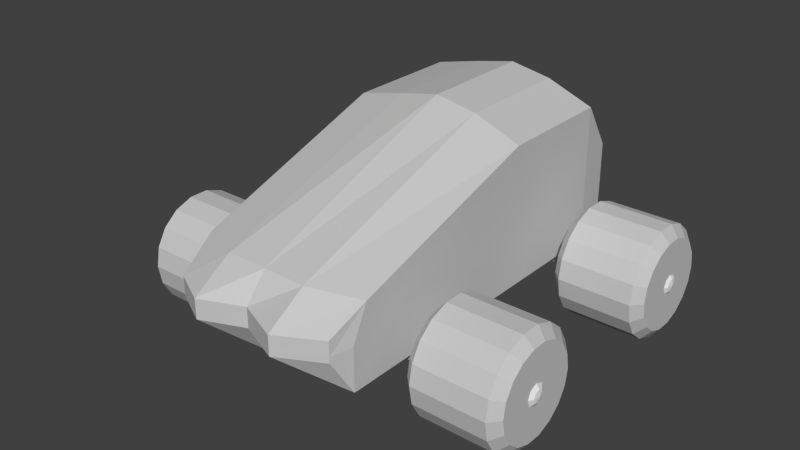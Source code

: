 # Source: gnomecar.blend  (saved by Blender 2.79.0; exported with 4.5.12 LTS)
import bpy
from mathutils import Matrix  # noqa: F401  (used for matrix-valued properties, if any)

bpy.ops.wm.read_factory_settings(use_empty=True)
scene = bpy.context.scene
scene.name = 'Scene'

# ---- collections
col_collection_1 = bpy.data.collections.new('Collection 1'); scene.collection.children.link(col_collection_1)
col_collection_2 = bpy.data.collections.new('Collection 2'); scene.collection.children.link(col_collection_2)

# ---- materials (node trees are filled in below, after node groups)
mat_02___default = bpy.data.materials.new('02 - Default')
mat_02___default.alpha_threshold = 0.0
mat_02___default.use_transparent_shadow = False
mat_02___default.diffuse_color = (0.5882, 0.5882, 0.5882, 1.0)
mat_02___default.specular_color = (0.898, 0.898, 0.898)
mat_02___default.roughness = 0.5
mat_01___default = bpy.data.materials.new('01 - Default')
mat_01___default.alpha_threshold = 0.0
mat_01___default.use_transparent_shadow = False
mat_01___default.diffuse_color = (0.5882, 0.5882, 0.5882, 1.0)
mat_01___default.specular_color = (0.898, 0.898, 0.898)
mat_01___default.roughness = 0.5

# ---- material node trees

# ---- world
world_world = bpy.data.worlds.new('World'); scene.world = world_world
world_world.color = (0.05088, 0.05088, 0.05088)
world_world.use_sun_shadow = False
world_world.sun_shadow_jitter_overblur = 0.0
world_world.cycles.sampling_method = 'NONE'
world_world.cycles.sample_map_resolution = 256

# ---- meshes
me_sphere_001 = bpy.data.meshes.new('Sphere.001')
me_sphere_001.from_pydata([(-1.152, 8.373e-07, -0.0951), (-1.054, 0.06938, -0.1645), (-1.092, 0.0641, -0.1592), (-1.123, 0.04906, -0.1442), (-1.145, 0.02655, -0.1216), (-1.054, 8.62e-07, -0.1932), (-1.092, 8.589e-07, -0.1857), (-1.123, 8.517e-07, -0.1645), (-1.145, 8.431e-07, -0.1326), (-1.054, -0.06938, -0.1645), (-1.092, -0.0641, -0.1592), (-1.123, -0.04906, -0.1442), (-1.145, -0.02655, -0.1216), (-1.054, -0.09811, -0.0951), (-1.092, -0.09065, -0.0951), (-1.123, -0.06938, -0.0951), (-1.145, -0.03755, -0.0951), (-1.054, -0.06938, -0.02572), (-1.092, -0.0641, -0.031), (-1.123, -0.04906, -0.04604), (-1.145, -0.02655, -0.06855), (-1.054, 8.385e-07, 0.003017), (-1.092, 8.287e-07, -0.004452), (-1.123, 8.331e-07, -0.02572), (-1.145, 8.345e-07, -0.05755), (-1.054, 0.06938, -0.02572), (-1.092, 0.0641, -0.031), (-1.123, 0.04906, -0.04604), (-1.145, 0.02655, -0.06855), (-1.054, 0.09812, -0.0951), (-1.092, 0.09065, -0.0951), (-1.123, 0.06938, -0.0951), (-1.145, 0.03755, -0.0951), (1.154, 0.03755, -0.0951), (1.161, 1.003e-06, -0.0951), (1.154, 0.02655, -0.1216), (1.132, 0.04906, -0.1442), (1.1, 0.0641, -0.1592), (1.063, 0.06938, -0.1645), (1.154, 1.017e-06, -0.1326), (1.132, 1.02e-06, -0.1645), (1.1, 1.019e-06, -0.1857), (1.063, 1.012e-06, -0.1932), (1.154, -0.02655, -0.1216), (1.132, -0.04906, -0.1442), (1.1, -0.0641, -0.1592), (1.063, -0.06938, -0.1645), (1.154, -0.03755, -0.0951), (1.132, -0.06938, -0.0951), (1.1, -0.09065, -0.0951), (1.063, -0.09811, -0.0951), (1.154, -0.02655, -0.06855), (1.132, -0.04906, -0.04604), (1.1, -0.0641, -0.031), (1.063, -0.06938, -0.02572), (1.154, 1.009e-06, -0.05755), (1.132, 1.002e-06, -0.02572), (1.1, 9.886e-07, -0.004452), (1.063, 9.884e-07, 0.003017), (1.154, 0.02655, -0.06855), (1.132, 0.04906, -0.04604), (1.1, 0.0641, -0.031), (1.063, 0.06938, -0.02572), (1.132, 0.06938, -0.0951), (1.1, 0.09065, -0.0951), (1.063, 0.09812, -0.0951)], [], [(0, 32, 4), (31, 30, 2, 3), (32, 31, 3, 4), (30, 29, 1, 2), (4, 3, 7, 8), (2, 1, 5, 6), (0, 4, 8), (3, 2, 6, 7), (8, 7, 11, 12), (6, 5, 9, 10), (0, 8, 12), (7, 6, 10, 11), (0, 12, 16), (11, 10, 14, 15), (12, 11, 15, 16), (10, 9, 13, 14), (15, 14, 18, 19), (16, 15, 19, 20), (14, 13, 17, 18), (0, 16, 20), (20, 19, 23, 24), (18, 17, 21, 22), (0, 20, 24), (19, 18, 22, 23), (22, 21, 25, 26), (1, 29, 65, 38), (17, 13, 50, 54), (0, 24, 28), (23, 22, 26, 27), (13, 9, 46, 50), (29, 25, 62, 65), (24, 23, 27, 28), (0, 28, 32), (27, 26, 30, 31), (9, 5, 42, 46), (5, 1, 38, 42), (28, 27, 31, 32), (26, 25, 29, 30), (21, 17, 54, 58), (25, 21, 58, 62), (65, 64, 37, 38), (63, 33, 35, 36), (64, 63, 36, 37), (33, 34, 35), (36, 35, 39, 40), (37, 36, 40, 41), (35, 34, 39), (38, 37, 41, 42), (41, 40, 44, 45), (39, 34, 43), (42, 41, 45, 46), (40, 39, 43, 44), (43, 34, 47), (46, 45, 49, 50), (44, 43, 47, 48), (45, 44, 48, 49), (50, 49, 53, 54), (48, 47, 51, 52), (49, 48, 52, 53), (47, 34, 51), (53, 52, 56, 57), (51, 34, 55), (54, 53, 57, 58), (52, 51, 55, 56), (57, 56, 60, 61), (55, 34, 59), (58, 57, 61, 62), (56, 55, 59, 60), (62, 61, 64, 65), (60, 59, 33, 63), (61, 60, 63, 64), (59, 34, 33)])
_uv = me_sphere_001.uv_layers.new(name='UVMap')
_uv.uv.foreach_set('vector', [0.1032, 0.8953, 0.1032, 0.8953, 0.1032, 0.8946, 0.1033, 0.8953, 0.1033, 0.8953, 0.1033, 0.8937, 0.1033, 0.894, 0.1032, 0.8953, 0.1033, 0.8953, 0.1033, 0.894, 0.1032, 0.8946, 0.1033, 0.8953, 0.1034, 0.8953, 0.1034, 0.8935, 0.1033, 0.8937, 0.1032, 0.8946, 0.1033, 0.894, 0.1033, 0.8935, 0.1032, 0.8943, 0.1033, 0.8937, 0.1034, 0.8935, 0.1034, 0.8928, 0.1033, 0.893, 0.1032, 0.8953, 0.1032, 0.8946, 0.1032, 0.8943, 0.1033, 0.894, 0.1033, 0.8937, 0.1033, 0.893, 0.1033, 0.8935, 0.1032, 0.8943, 0.1033, 0.8935, 0.1033, 0.894, 0.1032, 0.8946, 0.1033, 0.893, 0.1034, 0.8928, 0.1034, 0.8935, 0.1033, 0.8937, 0.1032, 0.8953, 0.1032, 0.8943, 0.1032, 0.8946, 0.1033, 0.8935, 0.1033, 0.893, 0.1033, 0.8937, 0.1033, 0.894, 0.1032, 0.8953, 0.1032, 0.8946, 0.1032, 0.8953, 0.1033, 0.894, 0.1033, 0.8937, 0.1033, 0.8953, 0.1033, 0.8953, 0.1032, 0.8946, 0.1033, 0.894, 0.1033, 0.8953, 0.1032, 0.8953, 0.1033, 0.8937, 0.1034, 0.8935, 0.1034, 0.8953, 0.1033, 0.8953, 0.1033, 0.8953, 0.1033, 0.8953, 0.1033, 0.897, 0.1033, 0.8966, 0.1032, 0.8953, 0.1033, 0.8953, 0.1033, 0.8966, 0.1032, 0.896, 0.1033, 0.8953, 0.1034, 0.8953, 0.1034, 0.8971, 0.1033, 0.897, 0.1032, 0.8953, 0.1032, 0.8953, 0.1032, 0.896, 0.1032, 0.896, 0.1033, 0.8966, 0.1033, 0.8971, 0.1032, 0.8963, 0.1033, 0.897, 0.1034, 0.8971, 0.1034, 0.8978, 0.1033, 0.8977, 0.1032, 0.8953, 0.1032, 0.896, 0.1032, 0.8963, 0.1033, 0.8966, 0.1033, 0.897, 0.1033, 0.8977, 0.1033, 0.8971, 0.1033, 0.8977, 0.1034, 0.8978, 0.1034, 0.8971, 0.1033, 0.897, 0.1034, 0.8935, 0.1034, 0.8953, 0.1081, 0.8953, 0.1081, 0.8935, 0.1034, 0.8971, 0.1034, 0.8953, 0.1081, 0.8953, 0.1081, 0.8971, 0.1032, 0.8953, 0.1032, 0.8963, 0.1032, 0.896, 0.1033, 0.8971, 0.1033, 0.8977, 0.1033, 0.897, 0.1033, 0.8966, 0.1034, 0.8953, 0.1034, 0.8935, 0.1081, 0.8935, 0.1081, 0.8953, 0.1034, 0.8953, 0.1034, 0.8971, 0.1081, 0.8971, 0.1081, 0.8953, 0.1032, 0.8963, 0.1033, 0.8971, 0.1033, 0.8966, 0.1032, 0.896, 0.1032, 0.8953, 0.1032, 0.896, 0.1032, 0.8953, 0.1033, 0.8966, 0.1033, 0.897, 0.1033, 0.8953, 0.1033, 0.8953, 0.1034, 0.8935, 0.1034, 0.8928, 0.1081, 0.8928, 0.1081, 0.8935, 0.1034, 0.8928, 0.1034, 0.8935, 0.1081, 0.8935, 0.1081, 0.8928, 0.1032, 0.896, 0.1033, 0.8966, 0.1033, 0.8953, 0.1032, 0.8953, 0.1033, 0.897, 0.1034, 0.8971, 0.1034, 0.8953, 0.1033, 0.8953, 0.1034, 0.8978, 0.1034, 0.8971, 0.1081, 0.8971, 0.1081, 0.8978, 0.1034, 0.8971, 0.1034, 0.8978, 0.1081, 0.8978, 0.1081, 0.8971, 0.1081, 0.8953, 0.1082, 0.8953, 0.1082, 0.8937, 0.1081, 0.8935, 0.1082, 0.8953, 0.1083, 0.8953, 0.1083, 0.8946, 0.1082, 0.894, 0.1082, 0.8953, 0.1082, 0.8953, 0.1082, 0.894, 0.1082, 0.8937, 0.1083, 0.8953, 0.1083, 0.8953, 0.1083, 0.8946, 0.1082, 0.894, 0.1083, 0.8946, 0.1083, 0.8943, 0.1082, 0.8935, 0.1082, 0.8937, 0.1082, 0.894, 0.1082, 0.8935, 0.1082, 0.893, 0.1083, 0.8946, 0.1083, 0.8953, 0.1083, 0.8943, 0.1081, 0.8935, 0.1082, 0.8937, 0.1082, 0.893, 0.1081, 0.8928, 0.1082, 0.893, 0.1082, 0.8935, 0.1082, 0.894, 0.1082, 0.8937, 0.1083, 0.8943, 0.1083, 0.8953, 0.1083, 0.8946, 0.1081, 0.8928, 0.1082, 0.893, 0.1082, 0.8937, 0.1081, 0.8935, 0.1082, 0.8935, 0.1083, 0.8943, 0.1083, 0.8946, 0.1082, 0.894, 0.1083, 0.8946, 0.1083, 0.8953, 0.1083, 0.8953, 0.1081, 0.8935, 0.1082, 0.8937, 0.1082, 0.8953, 0.1081, 0.8953, 0.1082, 0.894, 0.1083, 0.8946, 0.1083, 0.8953, 0.1082, 0.8953, 0.1082, 0.8937, 0.1082, 0.894, 0.1082, 0.8953, 0.1082, 0.8953, 0.1081, 0.8953, 0.1082, 0.8953, 0.1082, 0.897, 0.1081, 0.8971, 0.1082, 0.8953, 0.1083, 0.8953, 0.1083, 0.896, 0.1082, 0.8966, 0.1082, 0.8953, 0.1082, 0.8953, 0.1082, 0.8966, 0.1082, 0.897, 0.1083, 0.8953, 0.1083, 0.8953, 0.1083, 0.896, 0.1082, 0.897, 0.1082, 0.8966, 0.1082, 0.8971, 0.1082, 0.8977, 0.1083, 0.896, 0.1083, 0.8953, 0.1083, 0.8963, 0.1081, 0.8971, 0.1082, 0.897, 0.1082, 0.8977, 0.1081, 0.8978, 0.1082, 0.8966, 0.1083, 0.896, 0.1083, 0.8963, 0.1082, 0.8971, 0.1082, 0.8977, 0.1082, 0.8971, 0.1082, 0.8966, 0.1082, 0.897, 0.1083, 0.8963, 0.1083, 0.8953, 0.1083, 0.896, 0.1081, 0.8978, 0.1082, 0.8977, 0.1082, 0.897, 0.1081, 0.8971, 0.1082, 0.8971, 0.1083, 0.8963, 0.1083, 0.896, 0.1082, 0.8966, 0.1081, 0.8971, 0.1082, 0.897, 0.1082, 0.8953, 0.1081, 0.8953, 0.1082, 0.8966, 0.1083, 0.896, 0.1083, 0.8953, 0.1082, 0.8953, 0.1082, 0.897, 0.1082, 0.8966, 0.1082, 0.8953, 0.1082, 0.8953, 0.1083, 0.896, 0.1083, 0.8953, 0.1083, 0.8953])
me_sphere_001.use_remesh_preserve_volume = False
me_sphere_001.use_remesh_preserve_attributes = False
me_sphere_001.use_mirror_vertex_groups = False
me_sphere_001.update()
me_cylinder01 = bpy.data.meshes.new('Cylinder01')
me_cylinder01.from_pydata([(26.31, 0.1297, 0.1228), (26.31, -25.92, 0.1228), (26.31, -24.35, 9.033), (26.31, -19.83, 16.87), (26.31, -12.9, 22.68), (26.31, -4.394, 25.78), (26.31, 4.654, 25.78), (26.31, 13.16, 22.68), (26.31, 20.09, 16.87), (26.31, 24.61, 9.033), (26.31, 26.18, 0.1228), (26.31, 24.61, -8.788), (26.31, 20.09, -16.62), (26.31, 13.16, -22.44), (26.31, 4.654, -25.53), (26.31, -4.394, -25.53), (26.31, -12.9, -22.44), (26.31, -19.83, -16.62), (26.31, -24.35, -8.788), (21.16, -32.08, 0.1228), (21.16, -30.13, 11.19), (21.16, -24.51, 20.92), (21.16, -15.9, 28.14), (21.16, -5.341, 31.99), (21.16, 5.895, 31.99), (21.16, 16.45, 28.14), (21.16, 25.06, 20.92), (21.16, 30.68, 11.19), (21.16, 32.63, 0.1228), (21.16, 30.68, -10.94), (21.16, 25.06, -20.67), (21.16, 16.45, -27.9), (21.16, 5.895, -31.74), (21.16, -5.341, -31.74), (21.16, -15.9, -27.9), (21.16, -24.51, -20.67), (21.16, -30.13, -10.94), (-21.25, -32.08, 0.1228), (-21.25, -30.13, 11.19), (-21.25, -24.51, 20.92), (-21.25, -15.9, 28.14), (-21.25, -5.341, 31.99), (-21.25, 5.895, 31.99), (-21.25, 16.45, 28.14), (-21.25, 25.06, 20.92), (-21.25, 30.68, 11.19), (-21.25, 32.63, 0.1228), (-21.25, 30.68, -10.94), (-21.25, 25.06, -20.67), (-21.25, 16.45, -27.9), (-21.25, 5.895, -31.74), (-21.25, -5.341, -31.74), (-21.25, -15.9, -27.9), (-21.25, -24.51, -20.67), (-21.25, -30.13, -10.94), (-26.63, -26.76, 0.1228), (-26.63, -25.14, 9.32), (-26.63, -20.47, 17.41), (-26.63, -13.32, 23.41), (-26.63, -4.54, 26.6), (-26.63, 4.799, 26.6), (-26.63, 13.57, 23.41), (-26.63, 20.73, 17.41), (-26.63, 25.4, 9.32), (-26.63, 27.02, 0.1228), (-26.63, 25.4, -9.074), (-26.63, 20.73, -17.16), (-26.63, 13.57, -23.16), (-26.63, 4.799, -26.36), (-26.63, -4.54, -26.36), (-26.63, -13.32, -23.16), (-26.63, -20.47, -17.16), (-26.63, -25.14, -9.074), (-26.63, 0.1298, 0.1228), (26.31, 0.1297, 0.1228), (26.31, 0.1297, 0.1228), (26.31, 0.1297, 0.1228), (26.31, 0.1297, 0.1228), (26.31, -4.394, 25.78), (26.31, 0.1297, 0.1228), (26.31, 0.1297, 0.1228), (26.31, 0.1297, 0.1228), (26.31, 0.1297, 0.1228), (26.31, 0.1297, 0.1228), (26.31, 0.1297, 0.1228), (26.31, 0.1297, 0.1228), (26.31, 0.1297, 0.1228), (26.31, 0.1297, 0.1228), (26.31, 0.1297, 0.1228), (26.31, 0.1297, 0.1228), (26.31, 0.1297, 0.1228), (26.31, 0.1297, 0.1228), (26.31, -4.394, 25.78), (21.16, -5.341, 31.99), (26.31, -4.394, 25.78), (21.16, -5.341, 31.99), (-21.25, -5.341, 31.99), (21.16, -5.341, 31.99), (-21.25, -5.341, 31.99), (-26.63, -4.54, 26.6), (-21.25, -5.341, 31.99), (-26.63, 0.1298, 0.1228), (-26.63, 0.1298, 0.1228), (-26.63, 0.1298, 0.1228), (-26.63, 0.1298, 0.1228), (-26.63, -4.54, 26.6), (-26.63, 0.1298, 0.1228), (-26.63, 0.1298, 0.1228), (-26.63, 0.1298, 0.1228), (-26.63, 0.1298, 0.1228), (-26.63, 0.1298, 0.1228), (-26.63, 0.1298, 0.1228), (-26.63, 0.1298, 0.1228), (-26.63, 0.1298, 0.1228), (-26.63, 0.1298, 0.1228), (-26.63, 0.1298, 0.1228), (-26.63, 0.1298, 0.1228), (-26.63, 0.1298, 0.1228), (-26.63, 0.1298, 0.1228)], [], [(0, 2, 1), (74, 3, 2), (75, 4, 3), (76, 5, 4), (77, 6, 78), (79, 7, 6), (80, 8, 7), (81, 9, 8), (82, 10, 9), (83, 11, 10), (84, 12, 11), (85, 13, 12), (86, 14, 13), (87, 15, 14), (88, 16, 15), (89, 17, 16), (90, 18, 17), (91, 1, 18), (1, 20, 19), (1, 2, 20), (2, 21, 20), (2, 3, 21), (3, 22, 21), (3, 4, 22), (4, 23, 22), (4, 5, 23), (92, 24, 93), (94, 6, 24), (6, 25, 24), (6, 7, 25), (7, 26, 25), (7, 8, 26), (8, 27, 26), (8, 9, 27), (9, 28, 27), (9, 10, 28), (10, 29, 28), (10, 11, 29), (11, 30, 29), (11, 12, 30), (12, 31, 30), (12, 13, 31), (13, 32, 31), (13, 14, 32), (14, 33, 32), (14, 15, 33), (15, 34, 33), (15, 16, 34), (16, 35, 34), (16, 17, 35), (17, 36, 35), (17, 18, 36), (18, 19, 36), (18, 1, 19), (19, 38, 37), (19, 20, 38), (20, 39, 38), (20, 21, 39), (21, 40, 39), (21, 22, 40), (22, 41, 40), (22, 23, 41), (95, 42, 96), (97, 24, 42), (24, 43, 42), (24, 25, 43), (25, 44, 43), (25, 26, 44), (26, 45, 44), (26, 27, 45), (27, 46, 45), (27, 28, 46), (28, 47, 46), (28, 29, 47), (29, 48, 47), (29, 30, 48), (30, 49, 48), (30, 31, 49), (31, 50, 49), (31, 32, 50), (32, 51, 50), (32, 33, 51), (33, 52, 51), (33, 34, 52), (34, 53, 52), (34, 35, 53), (35, 54, 53), (35, 36, 54), (36, 37, 54), (36, 19, 37), (37, 56, 55), (37, 38, 56), (38, 57, 56), (38, 39, 57), (39, 58, 57), (39, 40, 58), (40, 59, 58), (40, 41, 59), (98, 60, 99), (100, 42, 60), (42, 61, 60), (42, 43, 61), (43, 62, 61), (43, 44, 62), (44, 63, 62), (44, 45, 63), (45, 64, 63), (45, 46, 64), (46, 65, 64), (46, 47, 65), (47, 66, 65), (47, 48, 66), (48, 67, 66), (48, 49, 67), (49, 68, 67), (49, 50, 68), (50, 69, 68), (50, 51, 69), (51, 70, 69), (51, 52, 70), (52, 71, 70), (52, 53, 71), (53, 72, 71), (53, 54, 72), (54, 55, 72), (54, 37, 55), (73, 55, 56), (101, 56, 57), (102, 57, 58), (103, 58, 59), (104, 105, 60), (106, 60, 61), (107, 61, 62), (108, 62, 63), (109, 63, 64), (110, 64, 65), (111, 65, 66), (112, 66, 67), (113, 67, 68), (114, 68, 69), (115, 69, 70), (116, 70, 71), (117, 71, 72), (118, 72, 55)])
_uv = me_cylinder01.uv_layers.new(name='UVMap')
_uv.uv.foreach_set('vector', [0.9692, 0.004897, 0.9699, 0.004897, 0.9686, 0.004897, 0.9705, 0.004897, 0.9711, 0.004897, 0.9699, 0.004897, 0.9717, 0.004897, 0.9723, 0.004897, 0.9711, 0.004897, 0.973, 0.004897, 0.9736, 0.004897, 0.9723, 0.004897, 0.9518, 0.004897, 0.9524, 0.004897, 0.9512, 0.004897, 0.9531, 0.004897, 0.9537, 0.004897, 0.9524, 0.004897, 0.9543, 0.004897, 0.9549, 0.004897, 0.9537, 0.004897, 0.9556, 0.004897, 0.9562, 0.004897, 0.9549, 0.004897, 0.9568, 0.004897, 0.9574, 0.004897, 0.9562, 0.004897, 0.958, 0.004897, 0.9587, 0.004897, 0.9574, 0.004897, 0.9593, 0.004897, 0.9599, 0.004897, 0.9587, 0.004897, 0.9605, 0.004897, 0.9612, 0.004897, 0.9599, 0.004897, 0.9618, 0.004897, 0.9624, 0.004897, 0.9612, 0.004897, 0.963, 0.004897, 0.9636, 0.004897, 0.9624, 0.004897, 0.9643, 0.004897, 0.9649, 0.004897, 0.9636, 0.004897, 0.9655, 0.004897, 0.9661, 0.004897, 0.9649, 0.004897, 0.9667, 0.004897, 0.9674, 0.004897, 0.9661, 0.004897, 0.968, 0.004897, 0.9686, 0.004897, 0.9674, 0.004897, 0.9156, 0.6943, 0.797, 0.929, 0.797, 0.6943, 0.9156, 0.6943, 0.9156, 0.9279, 0.797, 0.929, 0.9156, 0.9279, 0.7971, 1.163, 0.797, 0.929, 0.9156, 0.9279, 0.9156, 1.162, 0.7971, 1.163, 0.9156, 1.162, 0.7973, 1.398, 0.7971, 1.163, 0.9156, 1.162, 0.9156, 1.395, 0.7973, 1.398, 0.9156, 1.395, 0.7974, 1.632, 0.7973, 1.398, 0.9156, 1.395, 0.9156, 1.629, 0.7974, 1.632, 0.9156, -2.576, 0.7976, -2.34, 0.7974, -2.573, 0.9156, -2.576, 0.9156, -2.343, 0.7976, -2.34, 0.9156, -2.343, 0.7978, -2.106, 0.7976, -2.34, 0.9156, -2.343, 0.9156, -2.109, 0.7978, -2.106, 0.9156, -2.109, 0.7979, -1.873, 0.7978, -2.106, 0.9156, -2.109, 0.9156, -1.875, 0.7979, -1.873, 0.9156, -1.875, 0.798, -1.641, 0.7979, -1.873, 0.9156, -1.875, 0.9156, -1.642, 0.798, -1.641, 0.9156, -1.642, 0.7981, -1.408, 0.798, -1.641, 0.9156, -1.642, 0.9156, -1.408, 0.7981, -1.408, 0.9156, -1.408, 0.798, -1.176, 0.7981, -1.408, 0.9156, -1.408, 0.9156, -1.175, 0.798, -1.176, 0.9156, -1.175, 0.7979, -0.9429, 0.798, -1.176, 0.9156, -1.175, 0.9156, -0.9409, 0.7979, -0.9429, 0.9156, -0.9409, 0.7978, -0.71, 0.7979, -0.9429, 0.9156, -0.9409, 0.9156, -0.7073, 0.7978, -0.71, 0.9156, -0.7073, 0.7976, -0.4767, 0.7978, -0.71, 0.9156, -0.7073, 0.9156, -0.4737, 0.7976, -0.4767, 0.9156, -0.4737, 0.7974, -0.2431, 0.7976, -0.4767, 0.9156, -0.4737, 0.9156, -0.2401, 0.7974, -0.2431, 0.9156, -0.2401, 0.7973, -0.009149, 0.7974, -0.2431, 0.9156, -0.2401, 0.9156, -0.006507, 0.7973, -0.009149, 0.9156, -0.006507, 0.7971, 0.2251, 0.7973, -0.009149, 0.9156, -0.006507, 0.9156, 0.2271, 0.7971, 0.2251, 0.9156, 0.2271, 0.797, 0.4597, 0.7971, 0.2251, 0.9156, 0.2271, 0.9156, 0.4607, 0.797, 0.4597, 0.9156, 0.4607, 0.797, 0.6943, 0.797, 0.4597, 0.9156, 0.4607, 0.9156, 0.6943, 0.797, 0.6943, 0.797, 0.6943, 0.186, 0.929, 0.1859, 0.6943, 0.797, 0.6943, 0.797, 0.929, 0.186, 0.929, 0.797, 0.929, 0.1863, 1.163, 0.186, 0.929, 0.797, 0.929, 0.7971, 1.163, 0.1863, 1.163, 0.7971, 1.163, 0.1867, 1.398, 0.1863, 1.163, 0.7971, 1.163, 0.7973, 1.398, 0.1867, 1.398, 0.7973, 1.398, 0.1872, 1.632, 0.1867, 1.398, 0.7973, 1.398, 0.7974, 1.632, 0.1872, 1.632, 0.7974, -2.573, 0.1877, -2.34, 0.1872, -2.573, 0.7974, -2.573, 0.7976, -2.34, 0.1877, -2.34, 0.7976, -2.34, 0.1883, -2.106, 0.1877, -2.34, 0.7976, -2.34, 0.7978, -2.106, 0.1883, -2.106, 0.7978, -2.106, 0.1887, -1.873, 0.1883, -2.106, 0.7978, -2.106, 0.7979, -1.873, 0.1887, -1.873, 0.7979, -1.873, 0.189, -1.641, 0.1887, -1.873, 0.7979, -1.873, 0.798, -1.641, 0.189, -1.641, 0.798, -1.641, 0.189, -1.408, 0.189, -1.641, 0.798, -1.641, 0.7981, -1.408, 0.189, -1.408, 0.7981, -1.408, 0.189, -1.176, 0.189, -1.408, 0.7981, -1.408, 0.798, -1.176, 0.189, -1.176, 0.798, -1.176, 0.1887, -0.9429, 0.189, -1.176, 0.798, -1.176, 0.7979, -0.9429, 0.1887, -0.9429, 0.7979, -0.9429, 0.1883, -0.71, 0.1887, -0.9429, 0.7979, -0.9429, 0.7978, -0.71, 0.1883, -0.71, 0.7978, -0.71, 0.1877, -0.4767, 0.1883, -0.71, 0.7978, -0.71, 0.7976, -0.4767, 0.1877, -0.4767, 0.7976, -0.4767, 0.1872, -0.2431, 0.1877, -0.4767, 0.7976, -0.4767, 0.7974, -0.2431, 0.1872, -0.2431, 0.7974, -0.2431, 0.1867, -0.009149, 0.1872, -0.2431, 0.7974, -0.2431, 0.7973, -0.009149, 0.1867, -0.009149, 0.7973, -0.009149, 0.1863, 0.2251, 0.1867, -0.009149, 0.7973, -0.009149, 0.7971, 0.2251, 0.1863, 0.2251, 0.7971, 0.2251, 0.186, 0.4597, 0.1863, 0.2251, 0.7971, 0.2251, 0.797, 0.4597, 0.186, 0.4597, 0.797, 0.4597, 0.1859, 0.6943, 0.186, 0.4597, 0.797, 0.4597, 0.797, 0.6943, 0.1859, 0.6943, 0.1859, 0.6943, 0.09219, 0.9279, 0.09219, 0.6943, 0.1859, 0.6943, 0.186, 0.929, 0.09219, 0.9279, 0.186, 0.929, 0.09219, 1.162, 0.09219, 0.9279, 0.186, 0.929, 0.1863, 1.163, 0.09219, 1.162, 0.1863, 1.163, 0.09219, 1.395, 0.09219, 1.162, 0.1863, 1.163, 0.1867, 1.398, 0.09219, 1.395, 0.1867, 1.398, 0.09219, 1.629, 0.09219, 1.395, 0.1867, 1.398, 0.1872, 1.632, 0.09219, 1.629, 0.1872, -2.573, 0.09219, -2.343, 0.09219, -2.576, 0.1872, -2.573, 0.1877, -2.34, 0.09219, -2.343, 0.1877, -2.34, 0.09219, -2.109, 0.09219, -2.343, 0.1877, -2.34, 0.1883, -2.106, 0.09219, -2.109, 0.1883, -2.106, 0.09219, -1.875, 0.09219, -2.109, 0.1883, -2.106, 0.1887, -1.873, 0.09219, -1.875, 0.1887, -1.873, 0.09219, -1.642, 0.09219, -1.875, 0.1887, -1.873, 0.189, -1.641, 0.09219, -1.642, 0.189, -1.641, 0.09219, -1.408, 0.09219, -1.642, 0.189, -1.641, 0.189, -1.408, 0.09219, -1.408, 0.189, -1.408, 0.09219, -1.175, 0.09219, -1.408, 0.189, -1.408, 0.189, -1.176, 0.09219, -1.175, 0.189, -1.176, 0.09219, -0.9409, 0.09219, -1.175, 0.189, -1.176, 0.1887, -0.9429, 0.09219, -0.9409, 0.1887, -0.9429, 0.09219, -0.7073, 0.09219, -0.9409, 0.1887, -0.9429, 0.1883, -0.71, 0.09219, -0.7073, 0.1883, -0.71, 0.09219, -0.4737, 0.09219, -0.7073, 0.1883, -0.71, 0.1877, -0.4767, 0.09219, -0.4737, 0.1877, -0.4767, 0.09219, -0.2401, 0.09219, -0.4737, 0.1877, -0.4767, 0.1872, -0.2431, 0.09219, -0.2401, 0.1872, -0.2431, 0.09219, -0.006507, 0.09219, -0.2401, 0.1872, -0.2431, 0.1867, -0.009149, 0.09219, -0.006507, 0.1867, -0.009149, 0.09219, 0.2271, 0.09219, -0.006507, 0.1867, -0.009149, 0.1863, 0.2251, 0.09219, 0.2271, 0.1863, 0.2251, 0.09219, 0.4607, 0.09219, 0.2271, 0.1863, 0.2251, 0.186, 0.4597, 0.09219, 0.4607, 0.186, 0.4597, 0.09219, 0.6943, 0.09219, 0.4607, 0.186, 0.4597, 0.1859, 0.6943, 0.09219, 0.6943, 0.9736, 0.009835, 0.9728, 0.005425, 0.9745, 0.005425, 0.9753, 0.009835, 0.9745, 0.005425, 0.9761, 0.005425, 0.9769, 0.009835, 0.9761, 0.005425, 0.9777, 0.005425, 0.9786, 0.009835, 0.9777, 0.005425, 0.9794, 0.005425, 0.9507, 0.009835, 0.9499, 0.005425, 0.9515, 0.005425, 0.9524, 0.009835, 0.9515, 0.005425, 0.9532, 0.005425, 0.954, 0.009835, 0.9532, 0.005425, 0.9548, 0.005425, 0.9556, 0.009835, 0.9548, 0.005425, 0.9564, 0.005425, 0.9573, 0.009835, 0.9564, 0.005425, 0.9581, 0.005425, 0.9589, 0.009835, 0.9581, 0.005425, 0.9597, 0.005425, 0.9605, 0.009835, 0.9597, 0.005425, 0.9614, 0.005425, 0.9622, 0.009835, 0.9614, 0.005425, 0.963, 0.005425, 0.9638, 0.009835, 0.963, 0.005425, 0.9646, 0.005425, 0.9655, 0.009835, 0.9646, 0.005425, 0.9663, 0.005425, 0.9671, 0.009835, 0.9663, 0.005425, 0.9679, 0.005425, 0.9687, 0.009835, 0.9679, 0.005425, 0.9695, 0.005425, 0.9704, 0.009835, 0.9695, 0.005425, 0.9712, 0.005425, 0.972, 0.009835, 0.9712, 0.005425, 0.9728, 0.005425])
me_cylinder01.materials.append(mat_02___default)
me_cylinder01.use_remesh_preserve_volume = False
me_cylinder01.use_remesh_preserve_attributes = False
me_cylinder01.use_mirror_vertex_groups = False
me_cylinder01.update()
me_box01 = bpy.data.meshes.new('Box01')
me_box01.from_pydata([(-43.89, -136.3, 21.2), (-23.77, -146.8, 21.37), (0.0, -136.6, 21.18), (24.04, -146.8, 21.32), (48.13, -133.9, 21.29), (-50.69, -120.7, 0.6572), (-23.77, -121.6, 0.05525), (5.96e-08, -121.6, 0.05525), (24.04, -121.6, 0.05525), (51.24, -121.6, 0.6534), (-50.84, 2.033, 0.6019), (-23.77, 1.232, 0.0), (0.0, 1.232, 0.0), (24.04, 1.232, 0.0), (51.37, 1.232, 0.5981), (-50.65, 69.49, 0.6019), (-23.77, 68.86, 0.0), (0.0, 68.86, 0.0), (24.04, 68.86, 0.0), (51.37, 68.86, 0.5981), (-46.68, 89.58, 7.596), (-23.77, 89.03, 3.694), (-6.374e-07, 88.36, 3.694), (24.04, 89.03, 3.694), (49.56, 88.66, 9.564), (-43.91, -136.3, 32.6), (-23.77, -146.8, 32.63), (5.96e-08, -136.6, 32.59), (24.04, -146.8, 32.63), (48.0, -133.9, 32.81), (-50.84, -111.1, 44.45), (-23.77, -124.2, 47.04), (2.451e-07, -124.2, 47.34), (24.04, -124.2, 47.04), (51.22, -112.6, 44.48), (-51.0, 2.033, 83.44), (-23.77, 1.232, 90.04), (2.363e-08, 1.232, 95.04), (24.04, 1.232, 90.83), (51.29, 1.232, 80.5), (-50.81, 69.49, 83.44), (-23.77, 68.86, 90.04), (-6.932e-10, 68.86, 95.04), (24.04, 68.86, 90.83), (51.19, 68.86, 80.5), (-45.95, 89.09, 77.38), (-23.77, 88.95, 77.47), (4.315e-08, 88.95, 77.47), (24.04, 88.95, 77.47), (49.37, 88.66, 52.76), (-43.91, -136.3, 24.91), (-23.77, -146.8, 24.87), (0.0, -136.6, 24.87), (24.04, -146.8, 24.87), (48.15, -133.9, 24.91), (51.26, -121.8, 24.96), (51.4, 1.232, 24.91), (51.4, 68.86, 24.91), (49.58, 88.66, 24.91), (24.04, 88.66, 24.87), (-7.593e-08, 88.66, 24.87), (-23.77, 88.66, 24.87), (-46.7, 89.58, 24.91), (-50.67, 69.49, 24.91), (-50.86, 2.033, 24.91), (-50.71, -120.9, 24.96), (-43.89, -136.3, 21.2), (-23.77, -146.8, 21.37), (-43.89, -136.3, 21.2), (-23.77, -146.8, 21.37), (0.0, -136.6, 21.18), (-23.77, -146.8, 21.37), (0.0, -136.6, 21.18), (24.04, -146.8, 21.32), (0.0, -136.6, 21.18), (24.04, -146.8, 21.32), (48.13, -133.9, 21.29), (24.04, -146.8, 21.32), (-23.77, -146.8, 32.63), (-23.77, -146.8, 32.63), (-43.91, -136.3, 32.6), (5.96e-08, -136.6, 32.59), (5.96e-08, -136.6, 32.59), (-23.77, -146.8, 32.63), (24.04, -146.8, 32.63), (24.04, -146.8, 32.63), (5.96e-08, -136.6, 32.59), (48.0, -133.9, 32.81), (48.0, -133.9, 32.81), (24.04, -146.8, 32.63), (48.13, -133.9, 21.29), (51.24, -121.6, 0.6534), (48.15, -133.9, 24.91), (48.13, -133.9, 21.29), (51.24, -121.6, 0.6534), (51.37, 1.232, 0.5981), (51.24, -121.6, 0.6534), (51.37, 1.232, 0.5981), (51.37, 68.86, 0.5981), (51.37, 1.232, 0.5981), (51.37, 68.86, 0.5981), (49.56, 88.66, 9.564), (51.37, 68.86, 0.5981), (48.15, -133.9, 24.91), (51.22, -112.6, 44.48), (51.22, -112.6, 44.48), (48.0, -133.9, 32.81), (48.15, -133.9, 24.91), (51.29, 1.232, 80.5), (51.29, 1.232, 80.5), (51.22, -112.6, 44.48), (51.19, 68.86, 80.5), (51.19, 68.86, 80.5), (51.29, 1.232, 80.5), (49.37, 88.66, 52.76), (49.37, 88.66, 52.76), (51.19, 68.86, 80.5), (49.56, 88.66, 9.564), (24.04, 89.03, 3.694), (49.58, 88.66, 24.91), (49.56, 88.66, 9.564), (24.04, 89.03, 3.694), (-6.374e-07, 88.36, 3.694), (24.04, 89.03, 3.694), (-6.374e-07, 88.36, 3.694), (-23.77, 89.03, 3.694), (-6.374e-07, 88.36, 3.694), (-23.77, 89.03, 3.694), (-46.68, 89.58, 7.596), (-23.77, 89.03, 3.694), (49.58, 88.66, 24.91), (24.04, 88.95, 77.47), (24.04, 88.95, 77.47), (49.37, 88.66, 52.76), (49.58, 88.66, 24.91), (4.315e-08, 88.95, 77.47), (4.315e-08, 88.95, 77.47), (24.04, 88.95, 77.47), (-23.77, 88.95, 77.47), (-23.77, 88.95, 77.47), (4.315e-08, 88.95, 77.47), (-45.95, 89.09, 77.38), (-45.95, 89.09, 77.38), (-23.77, 88.95, 77.47), (-46.68, 89.58, 7.596), (-50.65, 69.49, 0.6019), (-46.7, 89.58, 24.91), (-46.68, 89.58, 7.596), (-50.65, 69.49, 0.6019), (-50.84, 2.033, 0.6019), (-50.65, 69.49, 0.6019), (-50.84, 2.033, 0.6019), (-50.69, -120.7, 0.6572), (-50.84, 2.033, 0.6019), (-50.69, -120.7, 0.6572), (-43.89, -136.3, 21.2), (-43.91, -136.3, 24.91), (-43.91, -136.3, 24.91), (-50.69, -120.7, 0.6572), (-46.7, 89.58, 24.91), (-50.81, 69.49, 83.44), (-50.81, 69.49, 83.44), (-45.95, 89.09, 77.38), (-46.7, 89.58, 24.91), (-51.0, 2.033, 83.44), (-51.0, 2.033, 83.44), (-50.81, 69.49, 83.44), (-50.84, -111.1, 44.45), (-50.84, -111.1, 44.45), (-51.0, 2.033, 83.44), (-43.91, -136.3, 24.91), (-43.91, -136.3, 32.6), (-43.91, -136.3, 32.6), (-50.84, -111.1, 44.45)], [], [(0, 5, 6), (0, 6, 1), (1, 6, 7), (7, 2, 1), (2, 7, 8), (8, 3, 2), (3, 8, 9), (9, 4, 3), (5, 10, 11), (11, 6, 5), (6, 11, 12), (12, 7, 6), (7, 12, 13), (13, 8, 7), (8, 13, 14), (14, 9, 8), (10, 15, 16), (16, 11, 10), (11, 16, 17), (17, 12, 11), (12, 17, 18), (18, 13, 12), (13, 18, 19), (19, 14, 13), (15, 20, 21), (21, 16, 15), (16, 21, 22), (22, 17, 16), (17, 22, 23), (23, 18, 17), (18, 23, 24), (24, 19, 18), (32, 31, 26, 27), (43, 42, 37, 38), (34, 33, 28, 29), (31, 30, 25, 26), (39, 38, 33, 34), (36, 35, 30, 31), (37, 36, 31, 32), (33, 32, 27, 28), (42, 41, 36, 37), (44, 43, 38, 39), (41, 40, 35, 36), (46, 45, 40, 41), (47, 46, 41, 42), (43, 44, 49), (49, 48, 43), (66, 67, 51), (51, 50, 68), (69, 70, 52), (52, 51, 71), (72, 73, 53), (53, 52, 74), (75, 76, 54), (54, 53, 77), (50, 51, 78), (79, 80, 50), (51, 52, 81), (82, 83, 51), (52, 53, 84), (85, 86, 52), (53, 54, 87), (88, 89, 53), (90, 91, 55), (55, 92, 93), (94, 95, 56), (56, 55, 96), (97, 98, 57), (57, 56, 99), (100, 101, 58), (58, 57, 102), (103, 55, 104), (105, 106, 107), (55, 56, 108), (109, 110, 55), (56, 57, 111), (112, 113, 56), (57, 58, 114), (115, 116, 57), (117, 118, 59), (59, 119, 120), (121, 122, 60), (60, 59, 123), (124, 125, 61), (61, 60, 126), (127, 128, 62), (62, 61, 129), (130, 59, 131), (132, 133, 134), (59, 60, 135), (136, 137, 59), (60, 61, 138), (139, 140, 60), (61, 62, 141), (142, 143, 61), (144, 145, 63), (63, 146, 147), (148, 149, 64), (64, 63, 150), (151, 152, 65), (65, 64, 153), (154, 155, 156), (157, 65, 158), (159, 63, 160), (161, 162, 163), (63, 64, 164), (165, 166, 63), (64, 65, 167), (168, 169, 64), (65, 170, 171), (172, 173, 65), (38, 37, 32, 33), (48, 47, 42, 43)])
_uv = me_box01.uv_layers.new(name='UVMap')
_uv.uv.foreach_set('vector', [0.6797, 0.006229, 0.6797, 0.01535, 0.6586, 0.01535, 0.6797, 0.006229, 0.6586, 0.01535, 0.6586, 0.006229, 0.6586, 0.006229, 0.6586, 0.01535, 0.6429, 0.01535, 0.6429, 0.01535, 0.6429, 0.006229, 0.6586, 0.006229, 0.6429, 0.006229, 0.6429, 0.01535, 0.6271, 0.01535, 0.6271, 0.01535, 0.6271, 0.006229, 0.6429, 0.006229, 0.6271, 0.006229, 0.6271, 0.01535, 0.6052, 0.01535, 0.6052, 0.01535, 0.6052, 0.006229, 0.6271, 0.006229, 0.6797, 0.01535, 0.6797, 0.04456, 0.6586, 0.04456, 0.6586, 0.04456, 0.6586, 0.01535, 0.6797, 0.01535, 0.6586, 0.01535, 0.6586, 0.04456, 0.6429, 0.04456, 0.6429, 0.04456, 0.6429, 0.01535, 0.6586, 0.01535, 0.6429, 0.01535, 0.6429, 0.04456, 0.6271, 0.04456, 0.6271, 0.04456, 0.6271, 0.01535, 0.6429, 0.01535, 0.6271, 0.01535, 0.6271, 0.04456, 0.6052, 0.04456, 0.6052, 0.04456, 0.6052, 0.01535, 0.6271, 0.01535, 0.6797, 0.04456, 0.6797, 0.06436, 0.6586, 0.06436, 0.6586, 0.06436, 0.6586, 0.04456, 0.6797, 0.04456, 0.6586, 0.04456, 0.6586, 0.06436, 0.6429, 0.06436, 0.6429, 0.06436, 0.6429, 0.04456, 0.6586, 0.04456, 0.6429, 0.04456, 0.6429, 0.06436, 0.6271, 0.06436, 0.6271, 0.06436, 0.6271, 0.04456, 0.6429, 0.04456, 0.6271, 0.04456, 0.6271, 0.06436, 0.6052, 0.06436, 0.6052, 0.06436, 0.6052, 0.04456, 0.6271, 0.04456, 0.6797, 0.06436, 0.6797, 0.07348, 0.6586, 0.07348, 0.6586, 0.07348, 0.6586, 0.06436, 0.6797, 0.06436, 0.6586, 0.06436, 0.6586, 0.07348, 0.6429, 0.07348, 0.6429, 0.07348, 0.6429, 0.06436, 0.6586, 0.06436, 0.6429, 0.06436, 0.6429, 0.07348, 0.6271, 0.07348, 0.6271, 0.07348, 0.6271, 0.06436, 0.6429, 0.06436, 0.6271, 0.06436, 0.6271, 0.07348, 0.6052, 0.07348, 0.6052, 0.07348, 0.6052, 0.06436, 0.6271, 0.06436, 0.5013, 0.208, 0.4207, 0.208, 0.4207, 0.09027, 0.5013, 0.09027, 0.5792, 0.8754, 0.4986, 0.8754, 0.4986, 0.6198, 0.5792, 0.6198, 0.6708, 0.208, 0.5819, 0.208, 0.5819, 0.09027, 0.6706, 0.09027, 0.4207, 0.208, 0.3363, 0.208, 0.3362, 0.09027, 0.4207, 0.09027, 0.6623, 0.6198, 0.5792, 0.6198, 0.5819, 0.208, 0.6708, 0.208, 0.418, 0.6198, 0.3374, 0.6198, 0.3363, 0.208, 0.4207, 0.208, 0.4986, 0.6198, 0.418, 0.6198, 0.4207, 0.208, 0.5013, 0.208, 0.5819, 0.208, 0.5013, 0.208, 0.5013, 0.09027, 0.5819, 0.09027, 0.4986, 0.8754, 0.418, 0.8754, 0.418, 0.6198, 0.4986, 0.6198, 0.6623, 0.8754, 0.5792, 0.8754, 0.5792, 0.6198, 0.6623, 0.6198, 0.418, 0.8754, 0.3374, 0.8754, 0.3374, 0.6198, 0.418, 0.6198, 0.418, 0.9932, 0.3374, 0.9932, 0.3374, 0.8754, 0.418, 0.8754, 0.4986, 0.9932, 0.418, 0.9932, 0.418, 0.8754, 0.4986, 0.8754, 0.5792, 0.8754, 0.6623, 0.8754, 0.6623, 0.9932, 0.6623, 0.9932, 0.5792, 0.9932, 0.5792, 0.8754, 0.3304, 0.01028, 0.3591, 0.01028, 0.3591, 0.04642, 0.3591, 0.04642, 0.3303, 0.04649, 0.3304, 0.01028, 0.3591, 0.01028, 0.3831, 0.01028, 0.3831, 0.04642, 0.3831, 0.04642, 0.3591, 0.04642, 0.3591, 0.01028, 0.3831, 0.01028, 0.4072, 0.01028, 0.4072, 0.04642, 0.4072, 0.04642, 0.3831, 0.04642, 0.3831, 0.01028, 0.4072, 0.01028, 0.4363, 0.01028, 0.4363, 0.04649, 0.4363, 0.04649, 0.4072, 0.04642, 0.4072, 0.01028, 0.3303, 0.04649, 0.3591, 0.04642, 0.3591, 0.07123, 0.3591, 0.07123, 0.3302, 0.07125, 0.3303, 0.04649, 0.3591, 0.04642, 0.3831, 0.04642, 0.3831, 0.07123, 0.3831, 0.07123, 0.3591, 0.07123, 0.3591, 0.04642, 0.3831, 0.04642, 0.4072, 0.04642, 0.4072, 0.07123, 0.4072, 0.07123, 0.3831, 0.07123, 0.3831, 0.04642, 0.4072, 0.04642, 0.4363, 0.04649, 0.4362, 0.07123, 0.4362, 0.07123, 0.4072, 0.07123, 0.4072, 0.04642, 0.9982, 0.003242, 0.9983, 0.1361, 0.9156, 0.1376, 0.9156, 0.1376, 0.9155, 0.003329, 0.9982, 0.003242, 0.9983, 0.1361, 0.9988, 0.5396, 0.9233, 0.5411, 0.9233, 0.5411, 0.9156, 0.1376, 0.9983, 0.1361, 0.9988, 0.5396, 0.9992, 0.8583, 0.9246, 0.8624, 0.9246, 0.8624, 0.9233, 0.5411, 0.9988, 0.5396, 0.9992, 0.8583, 0.9994, 0.9926, 0.9166, 0.9941, 0.9166, 0.9941, 0.9246, 0.8624, 0.9992, 0.8583, 0.9155, 0.003329, 0.9156, 0.1376, 0.7977, 0.1428, 0.7977, 0.1428, 0.8435, 0.003799, 0.9155, 0.003329, 0.9156, 0.1376, 0.9233, 0.5411, 0.6699, 0.5407, 0.6699, 0.5407, 0.7977, 0.1428, 0.9156, 0.1376, 0.9233, 0.5411, 0.9246, 0.8624, 0.6696, 0.8625, 0.6696, 0.8625, 0.6699, 0.5407, 0.9233, 0.5411, 0.9246, 0.8624, 0.9166, 0.9941, 0.6662, 0.9968, 0.6662, 0.9968, 0.6696, 0.8625, 0.9246, 0.8624, 0.4621, 0.0734, 0.4963, 0.0734, 0.4963, 0.05021, 0.4963, 0.05021, 0.462, 0.05016, 0.4621, 0.0734, 0.4963, 0.0734, 0.5247, 0.0734, 0.5247, 0.05021, 0.5247, 0.05021, 0.4963, 0.05021, 0.4963, 0.0734, 0.5247, 0.0734, 0.553, 0.0734, 0.553, 0.05021, 0.553, 0.05021, 0.5247, 0.05021, 0.5247, 0.0734, 0.553, 0.0734, 0.5871, 0.0734, 0.587, 0.05016, 0.587, 0.05016, 0.553, 0.05021, 0.553, 0.0734, 0.462, 0.05016, 0.4963, 0.05021, 0.4963, 0.00778, 0.4963, 0.00778, 0.462, 0.00778, 0.462, 0.05016, 0.4963, 0.05021, 0.5247, 0.05021, 0.5247, 0.00778, 0.5247, 0.00778, 0.4963, 0.00778, 0.4963, 0.05021, 0.5247, 0.05021, 0.553, 0.05021, 0.553, 0.00778, 0.553, 0.00778, 0.5247, 0.00778, 0.5247, 0.05021, 0.553, 0.05021, 0.587, 0.05016, 0.5873, 0.00778, 0.5873, 0.00778, 0.553, 0.00778, 0.553, 0.05021, -0.000862, 1.0, -0.0009254, 0.8615, 0.08102, 0.8618, 0.08102, 0.8618, 0.08108, 0.9969, -0.000862, 1.0, -0.0009254, 0.8615, -0.000286, 0.5425, 0.08166, 0.5424, 0.08166, 0.5424, 0.08102, 0.8618, -0.0009254, 0.8615, -0.000286, 0.5425, -0.001266, 0.1359, 0.08068, 0.1355, 0.08068, 0.1355, 0.08166, 0.5424, -0.000286, 0.5425, -0.001266, 0.1359, -0.001329, -8.689e-06, 0.08061, -0.0001609, 0.08061, -0.0001609, 0.08068, 0.1355, -0.001266, 0.1359, 0.08108, 0.9969, 0.08102, 0.8618, 0.3391, 0.8625, 0.3391, 0.8625, 0.3385, 0.9921, 0.08108, 0.9969, 0.08102, 0.8618, 0.08166, 0.5424, 0.3361, 0.5421, 0.3361, 0.5421, 0.3391, 0.8625, 0.08102, 0.8618, 0.08166, 0.5424, 0.08068, 0.1355, 0.2044, 0.1339, 0.2044, 0.1339, 0.3361, 0.5421, 0.08166, 0.5424, 0.08068, 0.1355, 0.08061, -0.0001609, 0.154, 0.0009626, 0.154, 0.0009626, 0.2044, 0.1339, 0.08068, 0.1355, 0.5792, 0.6198, 0.4986, 0.6198, 0.5013, 0.208, 0.5819, 0.208, 0.5792, 0.9932, 0.4986, 0.9932, 0.4986, 0.8754, 0.5792, 0.8754])
me_box01.materials.append(mat_01___default)
me_box01.use_remesh_preserve_volume = False
me_box01.use_remesh_preserve_attributes = False
me_box01.use_mirror_vertex_groups = False
me_box01.update()

# ---- objects
ob_axle_001 = bpy.data.objects.new('Axle.001', me_sphere_001)
ob_wheel_003 = bpy.data.objects.new('Wheel.003', me_cylinder01)
ob_wheel_002 = bpy.data.objects.new('Wheel.002', me_cylinder01)
ob_wheel_001 = bpy.data.objects.new('Wheel.001', me_cylinder01)
ob_wheel = bpy.data.objects.new('Wheel', me_cylinder01)
ob_axle = bpy.data.objects.new('Axle', me_sphere_001)
ob_body = bpy.data.objects.new('Body', me_box01)

# ---- transforms, parenting, visibility, modifiers, constraints
ob_axle_001.location = (-0.008248, 0.5666, 0.09691)
ob_axle_001.lineart.crease_threshold = 0.0
ob_wheel_003.location = (-0.8699, 0.5596, 0.002071)
ob_wheel_003.scale = (0.01, 0.01, 0.01)
ob_wheel_003.lineart.crease_threshold = 0.0
ob_wheel_002.location = (0.8693, 0.5596, 0.002071)
ob_wheel_002.scale = (0.01, 0.01, 0.01)
ob_wheel_002.lineart.crease_threshold = 0.0
ob_wheel_001.location = (0.8765, -0.6968, 0.002071)
ob_wheel_001.scale = (0.01, 0.01, 0.01)
ob_wheel_001.lineart.crease_threshold = 0.0
ob_wheel.location = (-0.8696, -0.7111, 0.002071)
ob_wheel.scale = (0.01, 0.01, 0.01)
ob_wheel.lineart.crease_threshold = 0.0
ob_axle.location = (0.00249, -0.7041, 0.09691)
ob_axle.lineart.crease_threshold = 0.0
ob_body.location = (0.0, 0.0, 0.0)
ob_body.scale = (0.01, 0.01, 0.01)
ob_body.lineart.crease_threshold = 0.0

# ---- collection membership
col_collection_1.objects.link(ob_axle_001)
col_collection_1.objects.link(ob_wheel_003)
col_collection_1.objects.link(ob_wheel_002)
col_collection_1.objects.link(ob_wheel_001)
col_collection_1.objects.link(ob_wheel)
col_collection_1.objects.link(ob_axle)
col_collection_2.objects.link(ob_body)

# ---- scene / render settings (as saved in the file)
scene.frame_start = 1; scene.frame_end = 250; scene.frame_set(34)
scene.render.engine = 'BLENDER_EEVEE_NEXT'
scene.render.resolution_percentage = 50
scene.render.dither_intensity = 0.0
scene.cycles.use_denoising = False
scene.cycles.samples = 10
scene.cycles.sampling_pattern = 'TABULATED_SOBOL'
scene.cycles.light_sampling_threshold = 0.0
scene.cycles.use_adaptive_sampling = False
scene.cycles.use_light_tree = False
scene.cycles.blur_glossy = 0.0
scene.cycles.pixel_filter_type = 'GAUSSIAN'
scene.cycles.sample_clamp_indirect = 0.0
scene.view_settings.view_transform = 'Standard'
bpy.context.view_layer.update()

# ---- added for rendering (the .blend has no active camera and no usable light): camera, sun
cam_auto = bpy.data.cameras.new('AutoCamera')
cam_auto.lens = 50.0
cam_auto.sensor_width = 36.0
cam_auto.clip_end = 1000.0
ob_auto_camera = bpy.data.objects.new('AutoCamera', cam_auto)
scene.collection.objects.link(ob_auto_camera)
ob_auto_camera.location = (3.28471, -4.22598, 2.94403)
ob_auto_camera.rotation_euler = (1.09748, -7.21219e-08, 0.694738)
scene.camera = ob_auto_camera
light_auto_sun = bpy.data.lights.new('AutoSun', 'SUN')
light_auto_sun.energy = 3.0
light_auto_sun.angle = 0.0523599
ob_auto_sun = bpy.data.objects.new('AutoSun', light_auto_sun)
scene.collection.objects.link(ob_auto_sun)
ob_auto_sun.rotation_euler = (0.872665, 0.174533, 0.523599)
bpy.context.view_layer.update()

